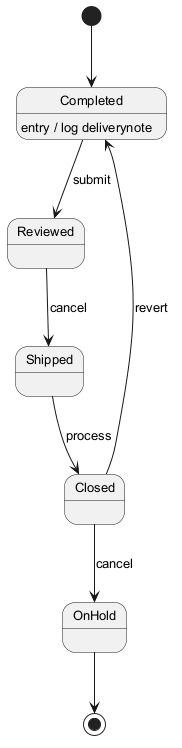

The diagram above was rendered by PlantUML. Its source (embedded in the PNG):
@startuml
skinparam backgroundColor #FFFFFF
skinparam classBackgroundColor #F3E5F5
skinparam classBorderColor #6A1B9A
skinparam defaultFontSize 13
[*] --> Completed
Completed --> Reviewed : submit
Completed : entry / log deliverynote
Reviewed --> Shipped : cancel
Shipped --> Closed : process
Closed --> OnHold : cancel
Closed --> Completed : revert
OnHold --> [*]
@enduml